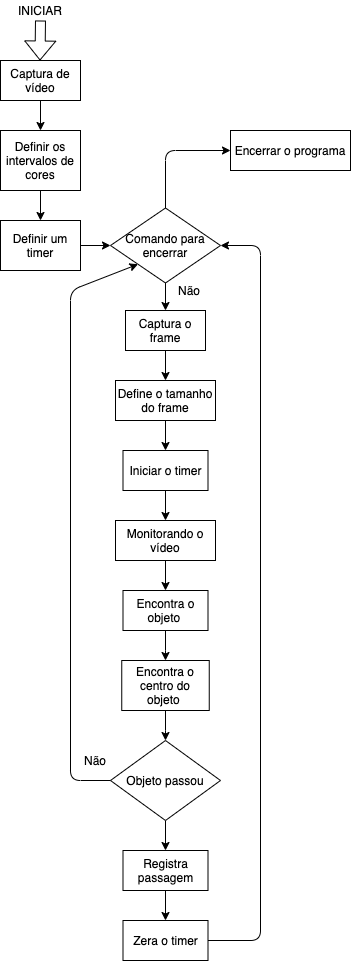

The diagram above was exported from draw.io. Its source (the exported page's mxGraphModel, read from the mxfile embedded in the PNG):
<mxGraphModel dx="1594" dy="1061" grid="1" gridSize="10" guides="1" tooltips="1" connect="1" arrows="1" fold="1" page="1" pageScale="1" pageWidth="827" pageHeight="1169" math="0" shadow="0">
  <root>
    <mxCell id="0" />
    <mxCell id="1" parent="0" />
    <mxCell id="G4tHzA1BY-HEdzwiApbq-1" value="Captura de vídeo" style="rounded=0;whiteSpace=wrap;html=1;" vertex="1" parent="1">
      <mxGeometry x="20" y="70" width="80" height="40" as="geometry" />
    </mxCell>
    <mxCell id="G4tHzA1BY-HEdzwiApbq-2" value="" style="shape=flexArrow;endArrow=classic;html=1;" edge="1" parent="1">
      <mxGeometry width="50" height="50" relative="1" as="geometry">
        <mxPoint x="60" y="30" as="sourcePoint" />
        <mxPoint x="59.5" y="70" as="targetPoint" />
      </mxGeometry>
    </mxCell>
    <mxCell id="G4tHzA1BY-HEdzwiApbq-3" value="INICIAR" style="text;html=1;strokeColor=none;fillColor=none;align=center;verticalAlign=middle;whiteSpace=wrap;rounded=0;" vertex="1" parent="1">
      <mxGeometry x="40" y="10" width="40" height="20" as="geometry" />
    </mxCell>
    <mxCell id="G4tHzA1BY-HEdzwiApbq-4" value="Definir os intervalos de cores" style="rounded=0;whiteSpace=wrap;html=1;" vertex="1" parent="1">
      <mxGeometry x="20" y="140" width="80" height="60" as="geometry" />
    </mxCell>
    <mxCell id="G4tHzA1BY-HEdzwiApbq-5" value="" style="endArrow=classic;html=1;exitX=0.5;exitY=1;exitDx=0;exitDy=0;entryX=0.5;entryY=0;entryDx=0;entryDy=0;" edge="1" parent="1" source="G4tHzA1BY-HEdzwiApbq-1" target="G4tHzA1BY-HEdzwiApbq-4">
      <mxGeometry width="50" height="50" relative="1" as="geometry">
        <mxPoint x="390" y="350" as="sourcePoint" />
        <mxPoint x="440" y="300" as="targetPoint" />
      </mxGeometry>
    </mxCell>
    <mxCell id="G4tHzA1BY-HEdzwiApbq-6" value="Definir um timer" style="rounded=0;whiteSpace=wrap;html=1;" vertex="1" parent="1">
      <mxGeometry x="20" y="230" width="80" height="50" as="geometry" />
    </mxCell>
    <mxCell id="G4tHzA1BY-HEdzwiApbq-7" value="" style="endArrow=classic;html=1;exitX=0.5;exitY=1;exitDx=0;exitDy=0;entryX=0.5;entryY=0;entryDx=0;entryDy=0;" edge="1" parent="1" source="G4tHzA1BY-HEdzwiApbq-4" target="G4tHzA1BY-HEdzwiApbq-6">
      <mxGeometry width="50" height="50" relative="1" as="geometry">
        <mxPoint x="390" y="350" as="sourcePoint" />
        <mxPoint x="440" y="300" as="targetPoint" />
      </mxGeometry>
    </mxCell>
    <mxCell id="G4tHzA1BY-HEdzwiApbq-8" value="" style="endArrow=classic;html=1;exitX=1;exitY=0.5;exitDx=0;exitDy=0;entryX=0;entryY=0.5;entryDx=0;entryDy=0;" edge="1" parent="1" source="G4tHzA1BY-HEdzwiApbq-6" target="G4tHzA1BY-HEdzwiApbq-9">
      <mxGeometry width="50" height="50" relative="1" as="geometry">
        <mxPoint x="390" y="350" as="sourcePoint" />
        <mxPoint x="140" y="255" as="targetPoint" />
      </mxGeometry>
    </mxCell>
    <mxCell id="G4tHzA1BY-HEdzwiApbq-13" value="" style="edgeStyle=orthogonalEdgeStyle;rounded=0;orthogonalLoop=1;jettySize=auto;html=1;" edge="1" parent="1" source="G4tHzA1BY-HEdzwiApbq-9" target="G4tHzA1BY-HEdzwiApbq-12">
      <mxGeometry relative="1" as="geometry" />
    </mxCell>
    <mxCell id="G4tHzA1BY-HEdzwiApbq-9" value="Comando para encerrar" style="rhombus;whiteSpace=wrap;html=1;" vertex="1" parent="1">
      <mxGeometry x="130" y="217.5" width="110" height="75" as="geometry" />
    </mxCell>
    <mxCell id="G4tHzA1BY-HEdzwiApbq-15" value="" style="edgeStyle=orthogonalEdgeStyle;rounded=0;orthogonalLoop=1;jettySize=auto;html=1;" edge="1" parent="1" source="G4tHzA1BY-HEdzwiApbq-12" target="G4tHzA1BY-HEdzwiApbq-14">
      <mxGeometry relative="1" as="geometry" />
    </mxCell>
    <mxCell id="G4tHzA1BY-HEdzwiApbq-12" value="Captura o frame" style="rounded=0;whiteSpace=wrap;html=1;" vertex="1" parent="1">
      <mxGeometry x="145" y="320" width="80" height="40" as="geometry" />
    </mxCell>
    <mxCell id="G4tHzA1BY-HEdzwiApbq-17" value="" style="edgeStyle=orthogonalEdgeStyle;rounded=0;orthogonalLoop=1;jettySize=auto;html=1;" edge="1" parent="1" source="G4tHzA1BY-HEdzwiApbq-14" target="G4tHzA1BY-HEdzwiApbq-16">
      <mxGeometry relative="1" as="geometry" />
    </mxCell>
    <mxCell id="G4tHzA1BY-HEdzwiApbq-14" value="Define o tamanho do frame" style="rounded=0;whiteSpace=wrap;html=1;" vertex="1" parent="1">
      <mxGeometry x="135" y="390" width="100" height="40" as="geometry" />
    </mxCell>
    <mxCell id="G4tHzA1BY-HEdzwiApbq-19" value="" style="edgeStyle=orthogonalEdgeStyle;rounded=0;orthogonalLoop=1;jettySize=auto;html=1;" edge="1" parent="1" source="G4tHzA1BY-HEdzwiApbq-16" target="G4tHzA1BY-HEdzwiApbq-18">
      <mxGeometry relative="1" as="geometry" />
    </mxCell>
    <mxCell id="G4tHzA1BY-HEdzwiApbq-16" value="Iniciar o timer" style="rounded=0;whiteSpace=wrap;html=1;" vertex="1" parent="1">
      <mxGeometry x="142.5" y="460" width="85" height="40" as="geometry" />
    </mxCell>
    <mxCell id="G4tHzA1BY-HEdzwiApbq-21" value="" style="edgeStyle=orthogonalEdgeStyle;rounded=0;orthogonalLoop=1;jettySize=auto;html=1;" edge="1" parent="1" source="G4tHzA1BY-HEdzwiApbq-18" target="G4tHzA1BY-HEdzwiApbq-20">
      <mxGeometry relative="1" as="geometry" />
    </mxCell>
    <mxCell id="G4tHzA1BY-HEdzwiApbq-18" value="Monitorando o vídeo" style="rounded=0;whiteSpace=wrap;html=1;" vertex="1" parent="1">
      <mxGeometry x="135" y="530" width="100" height="40" as="geometry" />
    </mxCell>
    <mxCell id="G4tHzA1BY-HEdzwiApbq-23" value="" style="edgeStyle=orthogonalEdgeStyle;rounded=0;orthogonalLoop=1;jettySize=auto;html=1;" edge="1" parent="1" source="G4tHzA1BY-HEdzwiApbq-20" target="G4tHzA1BY-HEdzwiApbq-22">
      <mxGeometry relative="1" as="geometry" />
    </mxCell>
    <mxCell id="G4tHzA1BY-HEdzwiApbq-20" value="Encontra o objeto&amp;nbsp;" style="rounded=0;whiteSpace=wrap;html=1;" vertex="1" parent="1">
      <mxGeometry x="142.5" y="600" width="85" height="40" as="geometry" />
    </mxCell>
    <mxCell id="G4tHzA1BY-HEdzwiApbq-27" value="" style="edgeStyle=orthogonalEdgeStyle;rounded=0;orthogonalLoop=1;jettySize=auto;html=1;" edge="1" parent="1" source="G4tHzA1BY-HEdzwiApbq-22" target="G4tHzA1BY-HEdzwiApbq-24">
      <mxGeometry relative="1" as="geometry" />
    </mxCell>
    <mxCell id="G4tHzA1BY-HEdzwiApbq-22" value="Encontra o centro do objeto&amp;nbsp;" style="rounded=0;whiteSpace=wrap;html=1;" vertex="1" parent="1">
      <mxGeometry x="141.25" y="670" width="87.5" height="50" as="geometry" />
    </mxCell>
    <mxCell id="G4tHzA1BY-HEdzwiApbq-32" value="" style="edgeStyle=orthogonalEdgeStyle;rounded=0;orthogonalLoop=1;jettySize=auto;html=1;" edge="1" parent="1" source="G4tHzA1BY-HEdzwiApbq-24" target="G4tHzA1BY-HEdzwiApbq-31">
      <mxGeometry relative="1" as="geometry" />
    </mxCell>
    <mxCell id="G4tHzA1BY-HEdzwiApbq-24" value="Objeto passou" style="rhombus;whiteSpace=wrap;html=1;" vertex="1" parent="1">
      <mxGeometry x="130" y="750" width="110" height="80" as="geometry" />
    </mxCell>
    <mxCell id="G4tHzA1BY-HEdzwiApbq-25" value="Não" style="text;html=1;strokeColor=none;fillColor=none;align=center;verticalAlign=middle;whiteSpace=wrap;rounded=0;" vertex="1" parent="1">
      <mxGeometry x="188.75" y="290" width="40" height="20" as="geometry" />
    </mxCell>
    <mxCell id="G4tHzA1BY-HEdzwiApbq-28" value="" style="endArrow=classic;html=1;exitX=0;exitY=0.5;exitDx=0;exitDy=0;entryX=0;entryY=1;entryDx=0;entryDy=0;" edge="1" parent="1" source="G4tHzA1BY-HEdzwiApbq-24" target="G4tHzA1BY-HEdzwiApbq-9">
      <mxGeometry width="50" height="50" relative="1" as="geometry">
        <mxPoint x="430" y="660" as="sourcePoint" />
        <mxPoint x="90" y="300" as="targetPoint" />
        <Array as="points">
          <mxPoint x="90" y="790" />
          <mxPoint x="90" y="300" />
        </Array>
      </mxGeometry>
    </mxCell>
    <mxCell id="G4tHzA1BY-HEdzwiApbq-29" value="Não" style="text;html=1;strokeColor=none;fillColor=none;align=center;verticalAlign=middle;whiteSpace=wrap;rounded=0;" vertex="1" parent="1">
      <mxGeometry x="95" y="760" width="40" height="20" as="geometry" />
    </mxCell>
    <mxCell id="G4tHzA1BY-HEdzwiApbq-36" value="" style="edgeStyle=orthogonalEdgeStyle;rounded=0;orthogonalLoop=1;jettySize=auto;html=1;" edge="1" parent="1" source="G4tHzA1BY-HEdzwiApbq-31" target="G4tHzA1BY-HEdzwiApbq-35">
      <mxGeometry relative="1" as="geometry" />
    </mxCell>
    <mxCell id="G4tHzA1BY-HEdzwiApbq-31" value="Registra passagem" style="rounded=0;whiteSpace=wrap;html=1;" vertex="1" parent="1">
      <mxGeometry x="142.5" y="860" width="85" height="40" as="geometry" />
    </mxCell>
    <mxCell id="G4tHzA1BY-HEdzwiApbq-33" value="" style="endArrow=classic;html=1;exitX=1;exitY=0.5;exitDx=0;exitDy=0;entryX=1;entryY=0.5;entryDx=0;entryDy=0;" edge="1" parent="1" source="G4tHzA1BY-HEdzwiApbq-35" target="G4tHzA1BY-HEdzwiApbq-9">
      <mxGeometry width="50" height="50" relative="1" as="geometry">
        <mxPoint x="540" y="550" as="sourcePoint" />
        <mxPoint x="280" y="260" as="targetPoint" />
        <Array as="points">
          <mxPoint x="280" y="950" />
          <mxPoint x="280" y="255" />
        </Array>
      </mxGeometry>
    </mxCell>
    <mxCell id="G4tHzA1BY-HEdzwiApbq-35" value="Zera o timer" style="rounded=0;whiteSpace=wrap;html=1;" vertex="1" parent="1">
      <mxGeometry x="142.5" y="930" width="85" height="40" as="geometry" />
    </mxCell>
    <mxCell id="G4tHzA1BY-HEdzwiApbq-37" value="Encerrar o programa" style="rounded=0;whiteSpace=wrap;html=1;" vertex="1" parent="1">
      <mxGeometry x="250" y="140" width="120" height="40" as="geometry" />
    </mxCell>
    <mxCell id="G4tHzA1BY-HEdzwiApbq-38" value="" style="endArrow=classic;html=1;exitX=0.5;exitY=0;exitDx=0;exitDy=0;entryX=0;entryY=0.5;entryDx=0;entryDy=0;" edge="1" parent="1" source="G4tHzA1BY-HEdzwiApbq-9" target="G4tHzA1BY-HEdzwiApbq-37">
      <mxGeometry width="50" height="50" relative="1" as="geometry">
        <mxPoint x="280" y="250" as="sourcePoint" />
        <mxPoint x="330" y="200" as="targetPoint" />
        <Array as="points">
          <mxPoint x="185" y="160" />
        </Array>
      </mxGeometry>
    </mxCell>
  </root>
</mxGraphModel>